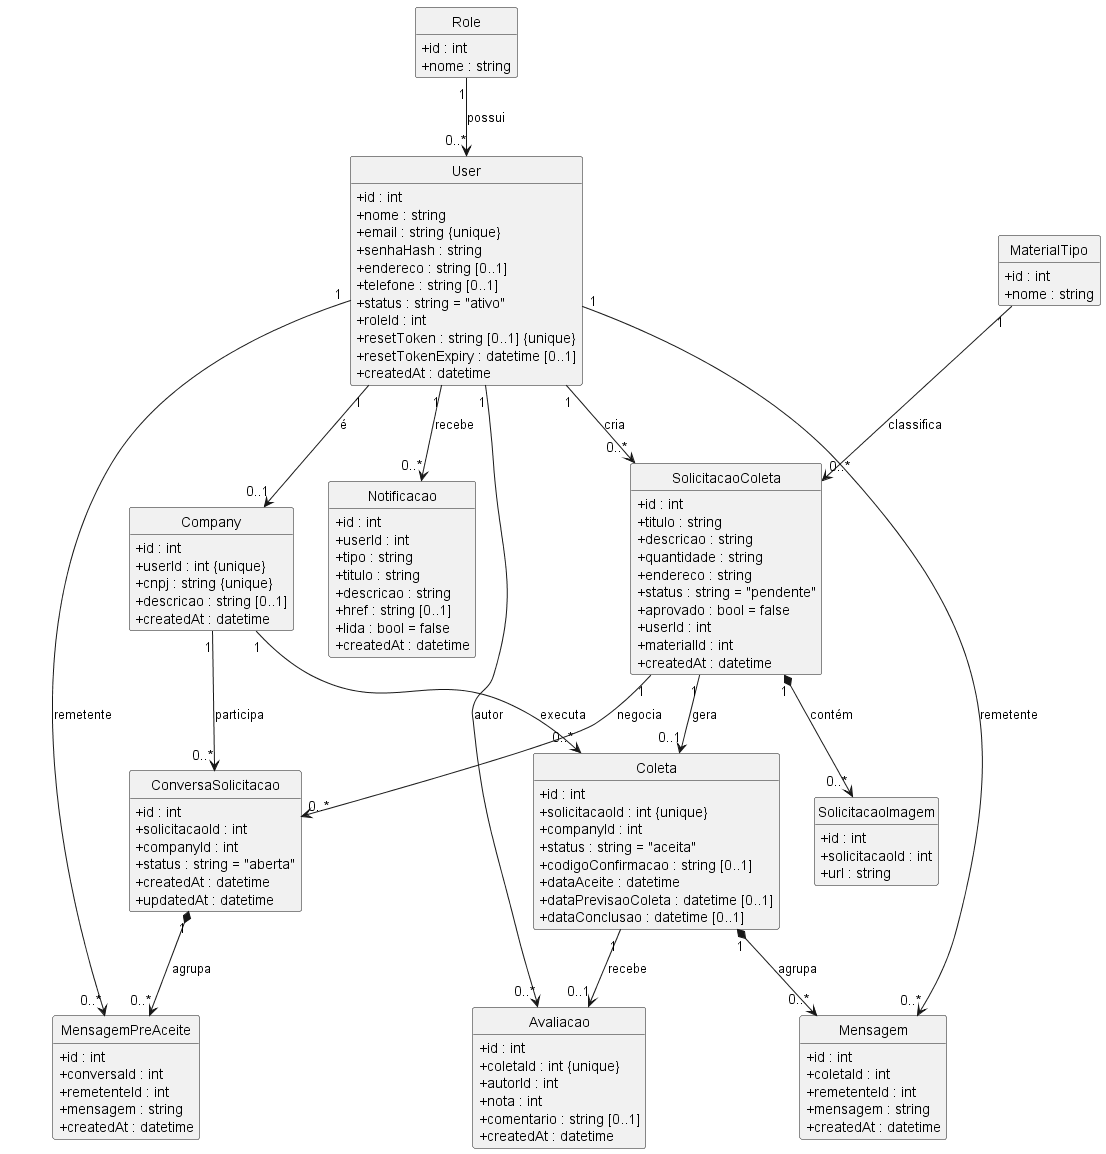

The diagram above was rendered by PlantUML. Its source (embedded in the PNG):
@startuml classes-de-dados
' Diagrama de Classes de Dados - ECOnecta (12 entidades, derivado de prisma/schema.prisma)
skinparam classAttributeIconSize 0
hide methods
hide circle

class Role {
  +id : int
  +nome : string
}
class User {
  +id : int
  +nome : string
  +email : string {unique}
  +senhaHash : string
  +endereco : string [0..1]
  +telefone : string [0..1]
  +status : string = "ativo"
  +roleId : int
  +resetToken : string [0..1] {unique}
  +resetTokenExpiry : datetime [0..1]
  +createdAt : datetime
}
class Company {
  +id : int
  +userId : int {unique}
  +cnpj : string {unique}
  +descricao : string [0..1]
  +createdAt : datetime
}
class MaterialTipo {
  +id : int
  +nome : string
}
class SolicitacaoColeta {
  +id : int
  +titulo : string
  +descricao : string
  +quantidade : string
  +endereco : string
  +status : string = "pendente"
  +aprovado : bool = false
  +userId : int
  +materialId : int
  +createdAt : datetime
}
class SolicitacaoImagem {
  +id : int
  +solicitacaoId : int
  +url : string
}
class Coleta {
  +id : int
  +solicitacaoId : int {unique}
  +companyId : int
  +status : string = "aceita"
  +codigoConfirmacao : string [0..1]
  +dataAceite : datetime
  +dataPrevisaoColeta : datetime [0..1]
  +dataConclusao : datetime [0..1]
}
class Avaliacao {
  +id : int
  +coletaId : int {unique}
  +autorId : int
  +nota : int
  +comentario : string [0..1]
  +createdAt : datetime
}
class Mensagem {
  +id : int
  +coletaId : int
  +remetenteId : int
  +mensagem : string
  +createdAt : datetime
}
class ConversaSolicitacao {
  +id : int
  +solicitacaoId : int
  +companyId : int
  +status : string = "aberta"
  +createdAt : datetime
  +updatedAt : datetime
}
class MensagemPreAceite {
  +id : int
  +conversaId : int
  +remetenteId : int
  +mensagem : string
  +createdAt : datetime
}
class Notificacao {
  +id : int
  +userId : int
  +tipo : string
  +titulo : string
  +descricao : string
  +href : string [0..1]
  +lida : bool = false
  +createdAt : datetime
}

Role "1" --> "0..*" User : possui
User "1" --> "0..1" Company : é
User "1" --> "0..*" SolicitacaoColeta : cria
MaterialTipo "1" --> "0..*" SolicitacaoColeta : classifica
SolicitacaoColeta "1" *--> "0..*" SolicitacaoImagem : contém
SolicitacaoColeta "1" --> "0..1" Coleta : gera
Company "1" --> "0..*" Coleta : executa
Coleta "1" --> "0..1" Avaliacao : recebe
User "1" --> "0..*" Avaliacao : autor
Coleta "1" *--> "0..*" Mensagem : agrupa
User "1" --> "0..*" Mensagem : remetente
SolicitacaoColeta "1" --> "0..*" ConversaSolicitacao : negocia
Company "1" --> "0..*" ConversaSolicitacao : participa
ConversaSolicitacao "1" *--> "0..*" MensagemPreAceite : agrupa
User "1" --> "0..*" MensagemPreAceite : remetente
User "1" --> "0..*" Notificacao : recebe
@enduml